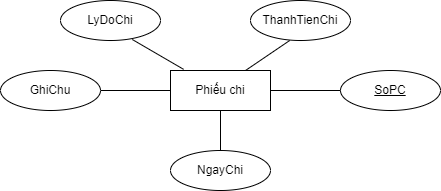

The diagram above was exported from draw.io. Its source (the exported page's mxGraphModel, read from the mxfile embedded in the PNG):
<mxGraphModel dx="1036" dy="605" grid="1" gridSize="10" guides="1" tooltips="1" connect="1" arrows="1" fold="1" page="1" pageScale="1" pageWidth="850" pageHeight="1100" math="0" shadow="0">
  <root>
    <mxCell id="0" />
    <mxCell id="1" parent="0" />
    <mxCell id="FiOQwPxHjmXf9HFnvJBx-1" value="Phiếu chi" style="whiteSpace=wrap;html=1;align=center;" vertex="1" parent="1">
      <mxGeometry x="870" y="320" width="100" height="40" as="geometry" />
    </mxCell>
    <mxCell id="FiOQwPxHjmXf9HFnvJBx-2" value="SoPC" style="ellipse;whiteSpace=wrap;html=1;align=center;fontStyle=4;" vertex="1" parent="1">
      <mxGeometry x="1040" y="320" width="100" height="40" as="geometry" />
    </mxCell>
    <mxCell id="FiOQwPxHjmXf9HFnvJBx-3" style="orthogonalLoop=1;jettySize=auto;html=1;exitX=0.392;exitY=1;exitDx=0;exitDy=0;entryX=0.75;entryY=0;entryDx=0;entryDy=0;endArrow=none;endFill=0;rounded=0;exitPerimeter=0;" edge="1" parent="1" source="FiOQwPxHjmXf9HFnvJBx-7" target="FiOQwPxHjmXf9HFnvJBx-1">
      <mxGeometry relative="1" as="geometry">
        <mxPoint x="945" y="280" as="sourcePoint" />
        <mxPoint x="900" y="290" as="targetPoint" />
      </mxGeometry>
    </mxCell>
    <mxCell id="FiOQwPxHjmXf9HFnvJBx-4" style="orthogonalLoop=1;jettySize=auto;html=1;exitX=0.718;exitY=0.975;exitDx=0;exitDy=0;entryX=0.131;entryY=-0.029;entryDx=0;entryDy=0;endArrow=none;endFill=0;rounded=0;entryPerimeter=0;exitPerimeter=0;" edge="1" parent="1" source="FiOQwPxHjmXf9HFnvJBx-9" target="FiOQwPxHjmXf9HFnvJBx-1">
      <mxGeometry relative="1" as="geometry">
        <mxPoint x="945" y="290" as="sourcePoint" />
        <mxPoint x="900" y="300" as="targetPoint" />
      </mxGeometry>
    </mxCell>
    <mxCell id="FiOQwPxHjmXf9HFnvJBx-5" style="orthogonalLoop=1;jettySize=auto;html=1;exitX=0.5;exitY=1;exitDx=0;exitDy=0;endArrow=none;endFill=0;rounded=0;entryX=0.5;entryY=0;entryDx=0;entryDy=0;" edge="1" parent="1" source="FiOQwPxHjmXf9HFnvJBx-1" target="FiOQwPxHjmXf9HFnvJBx-10">
      <mxGeometry relative="1" as="geometry">
        <mxPoint x="1065" y="450" as="sourcePoint" />
        <mxPoint x="967" y="397" as="targetPoint" />
      </mxGeometry>
    </mxCell>
    <mxCell id="FiOQwPxHjmXf9HFnvJBx-6" style="orthogonalLoop=1;jettySize=auto;html=1;exitX=0;exitY=0.5;exitDx=0;exitDy=0;endArrow=none;endFill=0;rounded=0;entryX=1;entryY=0.5;entryDx=0;entryDy=0;" edge="1" parent="1" source="FiOQwPxHjmXf9HFnvJBx-1" target="FiOQwPxHjmXf9HFnvJBx-8">
      <mxGeometry relative="1" as="geometry">
        <mxPoint x="930" y="370" as="sourcePoint" />
        <mxPoint x="885" y="380" as="targetPoint" />
      </mxGeometry>
    </mxCell>
    <mxCell id="FiOQwPxHjmXf9HFnvJBx-7" value="ThanhTienChi" style="ellipse;whiteSpace=wrap;html=1;align=center;" vertex="1" parent="1">
      <mxGeometry x="950" y="250" width="100" height="40" as="geometry" />
    </mxCell>
    <mxCell id="FiOQwPxHjmXf9HFnvJBx-8" value="GhiChu" style="ellipse;whiteSpace=wrap;html=1;align=center;" vertex="1" parent="1">
      <mxGeometry x="700" y="320" width="100" height="40" as="geometry" />
    </mxCell>
    <mxCell id="FiOQwPxHjmXf9HFnvJBx-9" value="LyDoChi" style="ellipse;whiteSpace=wrap;html=1;align=center;" vertex="1" parent="1">
      <mxGeometry x="760" y="250" width="100" height="40" as="geometry" />
    </mxCell>
    <mxCell id="FiOQwPxHjmXf9HFnvJBx-10" value="NgayChi" style="ellipse;whiteSpace=wrap;html=1;align=center;" vertex="1" parent="1">
      <mxGeometry x="870" y="400" width="100" height="40" as="geometry" />
    </mxCell>
    <mxCell id="FiOQwPxHjmXf9HFnvJBx-11" style="orthogonalLoop=1;jettySize=auto;html=1;entryX=1;entryY=0.5;entryDx=0;entryDy=0;endArrow=none;endFill=0;rounded=0;" edge="1" parent="1" target="FiOQwPxHjmXf9HFnvJBx-1">
      <mxGeometry relative="1" as="geometry">
        <mxPoint x="1040" y="340" as="sourcePoint" />
        <mxPoint x="930" y="330" as="targetPoint" />
      </mxGeometry>
    </mxCell>
  </root>
</mxGraphModel>